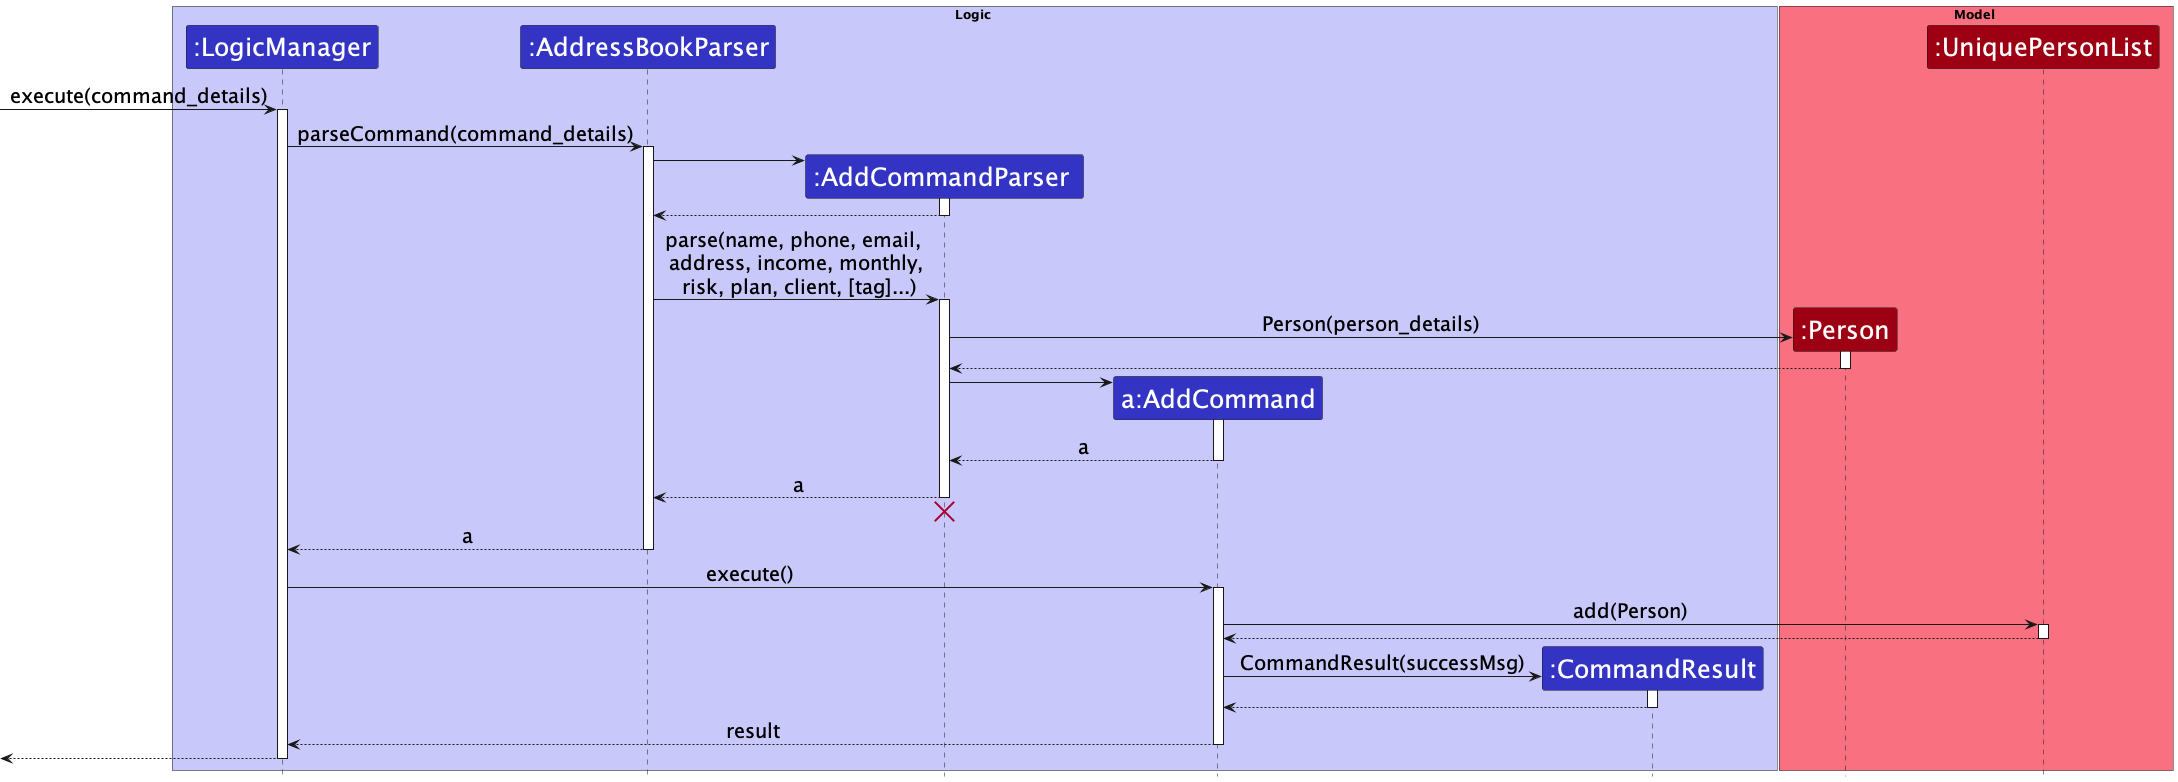

The diagram above was rendered by PlantUML. Its source (embedded in the PNG):
@startuml
!include style.puml

skinparam ParticipantFontSize 25

skinparam Sequence {
    ArrowFontSize 20
}

box Logic LOGIC_COLOR_T1
participant ":LogicManager" as LogicManager LOGIC_COLOR
participant ":AddressBookParser" as AddressBookParser LOGIC_COLOR
participant ":AddCommandParser " as AddCommandParser  LOGIC_COLOR
participant "a:AddCommand" as AddCommand LOGIC_COLOR
participant ":CommandResult" as CommandResult LOGIC_COLOR
end box

box Model MODEL_COLOR_T1
participant ":Person" as Person MODEL_COLOR
participant ":UniquePersonList" as UniquePersonList MODEL_COLOR
end box

[-> LogicManager : execute(command_details)
activate LogicManager

LogicManager -> AddressBookParser : parseCommand(command_details)
activate AddressBookParser

create AddCommandParser
AddressBookParser -> AddCommandParser
activate AddCommandParser

AddCommandParser  --> AddressBookParser
deactivate AddCommandParser

AddressBookParser -> AddCommandParser  : parse(name, phone, email, \n address, income, monthly, \n risk, plan, client, [tag]...)
activate AddCommandParser

create Person
AddCommandParser -> Person : Person(person_details)
activate Person

Person --> AddCommandParser :
deactivate Person

create AddCommand
AddCommandParser  -> AddCommand
activate AddCommand



AddCommand --> AddCommandParser  : a
deactivate AddCommand

AddCommandParser  --> AddressBookParser : a
deactivate AddCommandParser
'Hidden arrow to position the destroy marker below the end of the activation bar.
AddCommandParser  -[hidden]-> AddressBookParser
destroy AddCommandParser

AddressBookParser --> LogicManager : a
deactivate AddressBookParser

LogicManager -> AddCommand : execute()
activate AddCommand

AddCommand -> UniquePersonList : add(Person)
activate UniquePersonList

UniquePersonList --> AddCommand
deactivate UniquePersonList


create CommandResult
AddCommand -> CommandResult : CommandResult(successMsg)
activate CommandResult

CommandResult --> AddCommand
deactivate CommandResult

AddCommand --> LogicManager : result
deactivate AddCommand

[<--LogicManager
deactivate LogicManager

@enduml